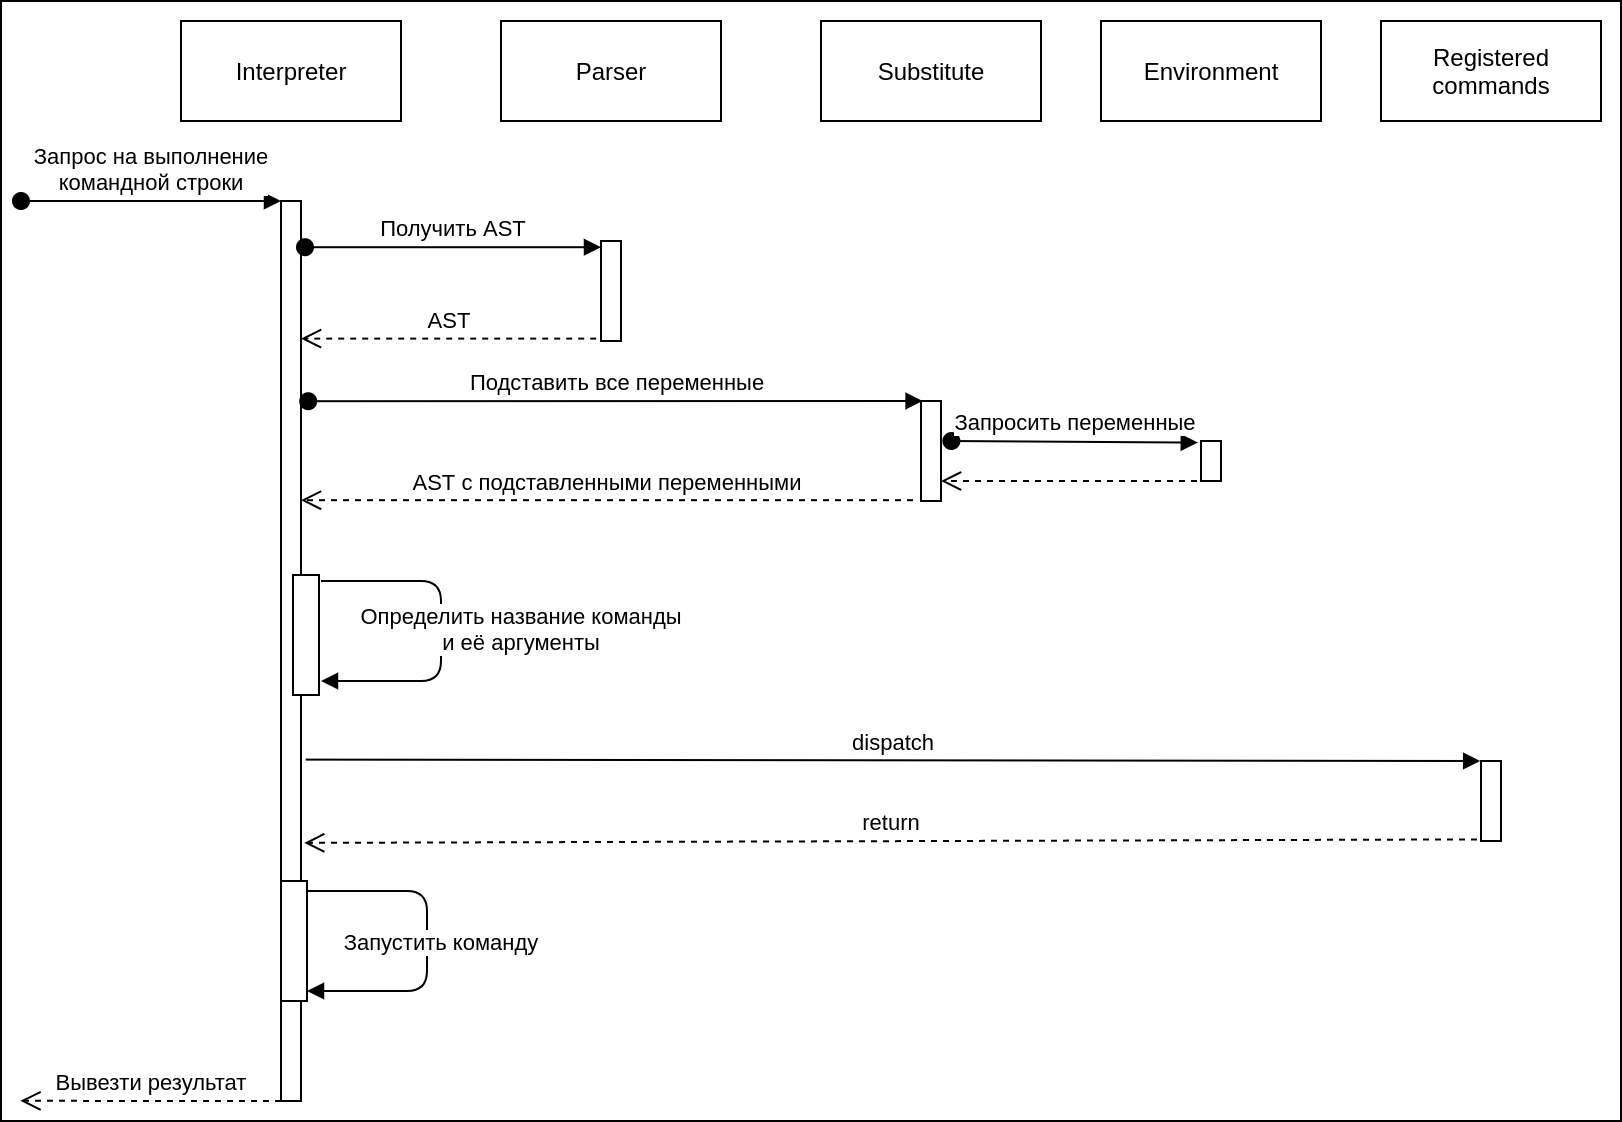

The diagram above was exported from draw.io. Its source (the exported page's mxGraphModel, read from the mxfile embedded in the PNG):
<mxGraphModel dx="984" dy="610" grid="1" gridSize="10" guides="1" tooltips="1" connect="1" arrows="1" fold="1" page="1" pageScale="1" pageWidth="850" pageHeight="1100" math="0" shadow="0">
  <root>
    <mxCell id="0" />
    <mxCell id="1" parent="0" />
    <mxCell id="KGWJU4BW4g5JaHwUFlpC-30" value="" style="rounded=0;whiteSpace=wrap;html=1;" vertex="1" parent="1">
      <mxGeometry x="10" y="20" width="810" height="560" as="geometry" />
    </mxCell>
    <mxCell id="KGWJU4BW4g5JaHwUFlpC-26" value="" style="html=1;points=[];perimeter=orthogonalPerimeter;" vertex="1" parent="1">
      <mxGeometry x="150" y="440" width="10" height="130" as="geometry" />
    </mxCell>
    <mxCell id="KGWJU4BW4g5JaHwUFlpC-1" value="" style="html=1;points=[];perimeter=orthogonalPerimeter;" vertex="1" parent="1">
      <mxGeometry x="150" y="120" width="10" height="350" as="geometry" />
    </mxCell>
    <mxCell id="KGWJU4BW4g5JaHwUFlpC-2" value="Interpreter" style="html=1;" vertex="1" parent="1">
      <mxGeometry x="100" y="30" width="110" height="50" as="geometry" />
    </mxCell>
    <mxCell id="KGWJU4BW4g5JaHwUFlpC-3" value="Parser" style="html=1;" vertex="1" parent="1">
      <mxGeometry x="260" y="30" width="110" height="50" as="geometry" />
    </mxCell>
    <mxCell id="KGWJU4BW4g5JaHwUFlpC-5" value="Запрос на выполнение&lt;br&gt;командной строки" style="html=1;verticalAlign=bottom;startArrow=oval;startFill=1;endArrow=block;startSize=8;" edge="1" parent="1" target="KGWJU4BW4g5JaHwUFlpC-1">
      <mxGeometry width="60" relative="1" as="geometry">
        <mxPoint x="20" y="120" as="sourcePoint" />
        <mxPoint x="80" y="120" as="targetPoint" />
      </mxGeometry>
    </mxCell>
    <mxCell id="KGWJU4BW4g5JaHwUFlpC-6" value="" style="html=1;points=[];perimeter=orthogonalPerimeter;" vertex="1" parent="1">
      <mxGeometry x="310" y="140" width="10" height="50" as="geometry" />
    </mxCell>
    <mxCell id="KGWJU4BW4g5JaHwUFlpC-7" value="Получить AST" style="html=1;verticalAlign=bottom;startArrow=oval;startFill=1;endArrow=block;startSize=8;exitX=1.2;exitY=0.066;exitDx=0;exitDy=0;exitPerimeter=0;" edge="1" parent="1" source="KGWJU4BW4g5JaHwUFlpC-1" target="KGWJU4BW4g5JaHwUFlpC-6">
      <mxGeometry width="60" relative="1" as="geometry">
        <mxPoint x="190" y="150" as="sourcePoint" />
        <mxPoint x="307" y="140" as="targetPoint" />
      </mxGeometry>
    </mxCell>
    <mxCell id="KGWJU4BW4g5JaHwUFlpC-8" value="AST" style="html=1;verticalAlign=bottom;endArrow=open;dashed=1;endSize=8;exitX=-0.24;exitY=0.976;exitDx=0;exitDy=0;exitPerimeter=0;" edge="1" parent="1" source="KGWJU4BW4g5JaHwUFlpC-6" target="KGWJU4BW4g5JaHwUFlpC-1">
      <mxGeometry relative="1" as="geometry">
        <mxPoint x="280" y="190" as="sourcePoint" />
        <mxPoint x="200" y="190" as="targetPoint" />
      </mxGeometry>
    </mxCell>
    <mxCell id="KGWJU4BW4g5JaHwUFlpC-9" value="Substitute" style="html=1;" vertex="1" parent="1">
      <mxGeometry x="420" y="30" width="110" height="50" as="geometry" />
    </mxCell>
    <mxCell id="KGWJU4BW4g5JaHwUFlpC-10" value="" style="html=1;points=[];perimeter=orthogonalPerimeter;" vertex="1" parent="1">
      <mxGeometry x="470" y="220" width="10" height="50" as="geometry" />
    </mxCell>
    <mxCell id="KGWJU4BW4g5JaHwUFlpC-11" value="Environment" style="html=1;" vertex="1" parent="1">
      <mxGeometry x="560" y="30" width="110" height="50" as="geometry" />
    </mxCell>
    <mxCell id="KGWJU4BW4g5JaHwUFlpC-12" value="Подставить все переменные" style="html=1;verticalAlign=bottom;startArrow=oval;startFill=1;endArrow=block;startSize=8;entryX=0.08;entryY=0;entryDx=0;entryDy=0;entryPerimeter=0;exitX=1.36;exitY=0.286;exitDx=0;exitDy=0;exitPerimeter=0;" edge="1" parent="1" source="KGWJU4BW4g5JaHwUFlpC-1" target="KGWJU4BW4g5JaHwUFlpC-10">
      <mxGeometry width="60" relative="1" as="geometry">
        <mxPoint x="300" y="280" as="sourcePoint" />
        <mxPoint x="360" y="280" as="targetPoint" />
      </mxGeometry>
    </mxCell>
    <mxCell id="KGWJU4BW4g5JaHwUFlpC-13" value="AST с подставленными переменными" style="html=1;verticalAlign=bottom;endArrow=open;dashed=1;endSize=8;exitX=-0.4;exitY=0.992;exitDx=0;exitDy=0;exitPerimeter=0;" edge="1" parent="1" source="KGWJU4BW4g5JaHwUFlpC-10" target="KGWJU4BW4g5JaHwUFlpC-1">
      <mxGeometry relative="1" as="geometry">
        <mxPoint x="370" y="280" as="sourcePoint" />
        <mxPoint x="290" y="280" as="targetPoint" />
      </mxGeometry>
    </mxCell>
    <mxCell id="KGWJU4BW4g5JaHwUFlpC-15" value="" style="html=1;points=[];perimeter=orthogonalPerimeter;" vertex="1" parent="1">
      <mxGeometry x="610" y="240" width="10" height="20" as="geometry" />
    </mxCell>
    <mxCell id="KGWJU4BW4g5JaHwUFlpC-16" value="Запросить переменные" style="html=1;verticalAlign=bottom;startArrow=oval;startFill=1;endArrow=block;startSize=8;exitX=1.52;exitY=0.4;exitDx=0;exitDy=0;exitPerimeter=0;entryX=-0.16;entryY=0.04;entryDx=0;entryDy=0;entryPerimeter=0;" edge="1" parent="1" source="KGWJU4BW4g5JaHwUFlpC-10" target="KGWJU4BW4g5JaHwUFlpC-15">
      <mxGeometry width="60" relative="1" as="geometry">
        <mxPoint x="530" y="240" as="sourcePoint" />
        <mxPoint x="590" y="240" as="targetPoint" />
      </mxGeometry>
    </mxCell>
    <mxCell id="KGWJU4BW4g5JaHwUFlpC-17" value="" style="html=1;verticalAlign=bottom;endArrow=open;dashed=1;endSize=8;" edge="1" parent="1" target="KGWJU4BW4g5JaHwUFlpC-10">
      <mxGeometry relative="1" as="geometry">
        <mxPoint x="608" y="260" as="sourcePoint" />
        <mxPoint x="510" y="260" as="targetPoint" />
      </mxGeometry>
    </mxCell>
    <mxCell id="KGWJU4BW4g5JaHwUFlpC-18" value="Registered&lt;br&gt;commands" style="html=1;" vertex="1" parent="1">
      <mxGeometry x="700" y="30" width="110" height="50" as="geometry" />
    </mxCell>
    <mxCell id="KGWJU4BW4g5JaHwUFlpC-19" value="" style="html=1;points=[];perimeter=orthogonalPerimeter;" vertex="1" parent="1">
      <mxGeometry x="156" y="307" width="13" height="60" as="geometry" />
    </mxCell>
    <mxCell id="KGWJU4BW4g5JaHwUFlpC-20" value="Определить название команды&lt;br&gt;и её аргументы" style="html=1;verticalAlign=bottom;endArrow=block;" edge="1" parent="1">
      <mxGeometry x="0.1765" y="40" width="80" relative="1" as="geometry">
        <mxPoint x="170" y="310" as="sourcePoint" />
        <mxPoint x="170" y="360" as="targetPoint" />
        <Array as="points">
          <mxPoint x="230" y="310" />
          <mxPoint x="230" y="360" />
        </Array>
        <mxPoint as="offset" />
      </mxGeometry>
    </mxCell>
    <mxCell id="KGWJU4BW4g5JaHwUFlpC-22" value="" style="html=1;points=[];perimeter=orthogonalPerimeter;" vertex="1" parent="1">
      <mxGeometry x="750" y="400" width="10" height="40" as="geometry" />
    </mxCell>
    <mxCell id="KGWJU4BW4g5JaHwUFlpC-23" value="dispatch" style="html=1;verticalAlign=bottom;endArrow=block;entryX=-0.04;entryY=0;entryDx=0;entryDy=0;entryPerimeter=0;exitX=1.24;exitY=0.798;exitDx=0;exitDy=0;exitPerimeter=0;" edge="1" parent="1" source="KGWJU4BW4g5JaHwUFlpC-1" target="KGWJU4BW4g5JaHwUFlpC-22">
      <mxGeometry width="80" relative="1" as="geometry">
        <mxPoint x="360" y="400" as="sourcePoint" />
        <mxPoint x="440" y="400" as="targetPoint" />
      </mxGeometry>
    </mxCell>
    <mxCell id="KGWJU4BW4g5JaHwUFlpC-24" value="return" style="html=1;verticalAlign=bottom;endArrow=open;dashed=1;endSize=8;exitX=-0.2;exitY=0.98;exitDx=0;exitDy=0;exitPerimeter=0;entryX=1.16;entryY=0.917;entryDx=0;entryDy=0;entryPerimeter=0;" edge="1" parent="1" source="KGWJU4BW4g5JaHwUFlpC-22" target="KGWJU4BW4g5JaHwUFlpC-1">
      <mxGeometry relative="1" as="geometry">
        <mxPoint x="460" y="440" as="sourcePoint" />
        <mxPoint x="380" y="440" as="targetPoint" />
      </mxGeometry>
    </mxCell>
    <mxCell id="KGWJU4BW4g5JaHwUFlpC-25" value="" style="html=1;points=[];perimeter=orthogonalPerimeter;" vertex="1" parent="1">
      <mxGeometry x="150" y="460" width="13" height="60" as="geometry" />
    </mxCell>
    <mxCell id="KGWJU4BW4g5JaHwUFlpC-27" value="Запустить команду" style="html=1;verticalAlign=bottom;endArrow=block;" edge="1" parent="1">
      <mxGeometry x="0.1176" y="7" width="80" relative="1" as="geometry">
        <mxPoint x="163" y="465" as="sourcePoint" />
        <mxPoint x="163" y="515" as="targetPoint" />
        <Array as="points">
          <mxPoint x="223" y="465" />
          <mxPoint x="223" y="515" />
        </Array>
        <mxPoint as="offset" />
      </mxGeometry>
    </mxCell>
    <mxCell id="KGWJU4BW4g5JaHwUFlpC-29" value="Вывезти результат" style="html=1;verticalAlign=bottom;endArrow=open;dashed=1;endSize=8;entryX=0.012;entryY=0.982;entryDx=0;entryDy=0;entryPerimeter=0;" edge="1" parent="1" target="KGWJU4BW4g5JaHwUFlpC-30">
      <mxGeometry relative="1" as="geometry">
        <mxPoint x="150" y="570" as="sourcePoint" />
        <mxPoint x="70" y="570" as="targetPoint" />
      </mxGeometry>
    </mxCell>
  </root>
</mxGraphModel>